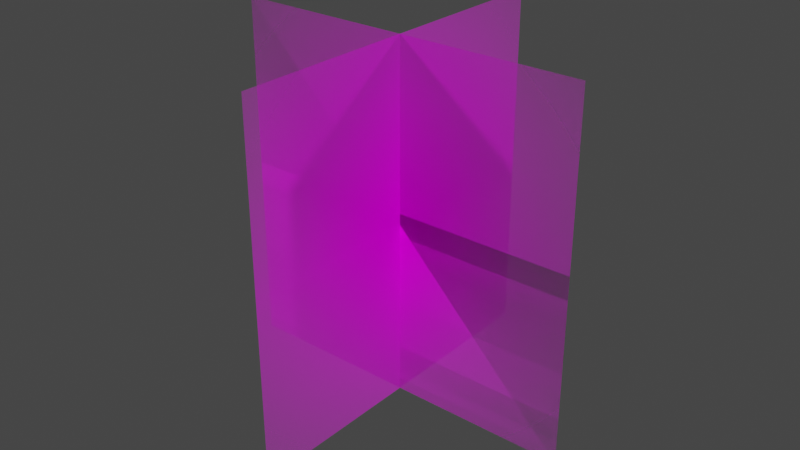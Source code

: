 # Source: GrassMain.blend  (saved by Blender 3.3.6; exported with 4.5.12 LTS)
import bpy
from mathutils import Matrix  # noqa: F401  (used for matrix-valued properties, if any)

bpy.ops.wm.read_factory_settings(use_empty=True)
scene = bpy.context.scene
scene.name = 'Scene'

# ---- collections
col_collection = bpy.data.collections.new('Collection'); scene.collection.children.link(col_collection)

# ---- images (referenced by path relative to the original .blend; pixels are not part of the script)
import os
ASSET_DIR = os.environ.get("B2B_ASSET_DIR", "")  # directory of the original .blend (textures are referenced by path, not embedded)
HERE = os.path.dirname(os.path.abspath(__file__))  # packed textures are extracted next to this script under _unpacked/

def load_image(name, relpath, width, height, colorspace="sRGB"):
    """Load a texture the original file referenced (path relative to the .blend, or extracted next to this script)."""
    p = next((c for c in (os.path.join(HERE, relpath), os.path.join(ASSET_DIR, relpath)) if relpath and os.path.exists(c)), "")
    if p:
        img = bpy.data.images.load(p, check_existing=True)
        img.name = name
    else:  # same state as the original file: an image datablock whose file is absent (Cycles renders it pink)
        img = bpy.data.images.new(name, width, height)
        img.source = "FILE"
        img.filepath = "//" + (relpath or name)
    img.colorspace_settings.name = colorspace
    return img
img_grass_png = load_image('Grass.png', 'Textures/Grass.png', 1024, 1024, 'sRGB')

# ---- materials (node trees are filled in below, after node groups)
mat_grass = bpy.data.materials.new('Grass')
mat_grass.use_transparent_shadow = False

# ---- material node trees
mat_grass.use_nodes = True; mat_grass.node_tree.nodes.clear()
_N = mat_grass.node_tree.nodes; _L = mat_grass.node_tree.links
n0 = _N.new('ShaderNodeOutputMaterial'); n0.name = 'Material Output'; n0.location = (300, 300)
n1 = _N.new('ShaderNodeTexImage'); n1.name = 'Image Texture'; n1.location = (-200, 300)
n1.image = img_grass_png
n1.extension = 'CLIP'
n2 = _N.new('ShaderNodeBsdfPrincipled'); n2.name = 'Principled BSDF'; n2.location = (0, 300)
n2.distribution = 'GGX'
n2.subsurface_method = 'RANDOM_WALK_SKIN'
n2.inputs[3].default_value = 1.45
n2.inputs[13].default_value = 0.0
n2.inputs[27].default_value = (0.0, 0.0, 0.0, 1.0)
n2.inputs[28].default_value = 1.0
_L.new(n1.outputs[0], n2.inputs[0])
_L.new(n1.outputs[1], n2.inputs[4])
_L.new(n2.outputs[0], n0.inputs[0])
n0.is_active_output = True

# ---- world
world_world = bpy.data.worlds.new('World'); scene.world = world_world
world_world.use_nodes = True; world_world.node_tree.nodes.clear()
_N = world_world.node_tree.nodes; _L = world_world.node_tree.links
n0 = _N.new('ShaderNodeOutputWorld'); n0.name = 'World Output'; n0.location = (300, 300)
n1 = _N.new('ShaderNodeBackground'); n1.name = 'Background'; n1.location = (10, 300)
n1.inputs[0].default_value = (0.05088, 0.05088, 0.05088, 1.0)
_L.new(n1.outputs[0], n0.inputs[0])
n0.is_active_output = True
world_world.color = (0.05088, 0.05088, 0.05088)
world_world.use_sun_shadow = False
world_world.sun_shadow_jitter_overblur = 0.0

# ---- meshes
me_grass = bpy.data.meshes.new('Grass')
me_grass.from_pydata([(0.1406, 1.529e-14, -3.967e-08), (-0.1406, -1.858e-14, 5.197e-08), (0.1406, 0.2812, 5.197e-08), (-0.1406, 0.2812, 1.436e-07), (-3.967e-08, 6.035e-08, -0.1406), (5.644e-08, -3.52e-08, 0.1406), (-5.253e-08, 0.2813, -0.1406), (5.197e-08, 0.2812, 0.1406)], [], [(0, 1, 3, 2), (4, 5, 7, 6)])
_uv = me_grass.uv_layers.new(name='UVMap')
_uv.uv.foreach_set('vector', [0.0, 0.0, 1.0, 0.0, 1.0, 1.0, 0.0, 1.0, 0.0, 0.0, 1.0, 0.0, 1.0, 1.0, 0.0, 1.0])
me_grass.materials.append(mat_grass)
me_grass.use_remesh_fix_poles = True
me_grass.use_remesh_preserve_attributes = False
me_grass.update()
me_grass_001 = bpy.data.meshes.new('Grass.001')
me_grass_001.from_pydata([(0.1406, 1.529e-14, -3.967e-08), (-0.1406, -1.858e-14, 5.197e-08), (0.1406, 0.2812, 5.197e-08), (-0.1406, 0.2812, 1.436e-07)], [], [(0, 1, 3, 2)])
_uv = me_grass_001.uv_layers.new(name='UVMap')
_uv.uv.foreach_set('vector', [0.0, 0.0, 1.0, 0.0, 1.0, 1.0, 0.0, 1.0])
me_grass_001.materials.append(mat_grass)
me_grass_001.use_remesh_fix_poles = True
me_grass_001.use_remesh_preserve_attributes = False
me_grass_001.update()

# ---- objects
ob_grass_lod0 = bpy.data.objects.new('Grass_LOD0', me_grass)
ob_grass_lod1 = bpy.data.objects.new('Grass_LOD1', me_grass_001)

# ---- transforms, parenting, visibility, modifiers, constraints
ob_grass_lod0.location = (0.0, 0.0, 0.0)
ob_grass_lod0.rotation_euler = (1.571, -0.0, 0.0)
ob_grass_lod1.location = (0.0, 0.0, 0.0)
ob_grass_lod1.rotation_euler = (1.571, -0.0, 0.0)

# ---- collection membership
col_collection.objects.link(ob_grass_lod0)
col_collection.objects.link(ob_grass_lod1)

# ---- scene / render settings (as saved in the file)
scene.frame_start = 1; scene.frame_end = 250; scene.frame_set(2)
scene.render.engine = 'BLENDER_EEVEE_NEXT'
scene.cycles.sampling_pattern = 'TABULATED_SOBOL'
scene.cycles.use_light_tree = False
scene.view_settings.view_transform = 'Filmic'
bpy.context.view_layer.update()

# ---- added for rendering (the .blend has no active camera and no usable light): camera, sun
cam_auto = bpy.data.cameras.new('AutoCamera')
cam_auto.lens = 50.0
cam_auto.sensor_width = 36.0
cam_auto.clip_end = 1000.0
ob_auto_camera = bpy.data.objects.new('AutoCamera', cam_auto)
scene.collection.objects.link(ob_auto_camera)
ob_auto_camera.location = (0.450713, -0.540856, 0.501196)
ob_auto_camera.rotation_euler = (1.09748, -7.21219e-08, 0.694738)
scene.camera = ob_auto_camera
light_auto_sun = bpy.data.lights.new('AutoSun', 'SUN')
light_auto_sun.energy = 3.0
light_auto_sun.angle = 0.0523599
ob_auto_sun = bpy.data.objects.new('AutoSun', light_auto_sun)
scene.collection.objects.link(ob_auto_sun)
ob_auto_sun.rotation_euler = (0.872665, 0.174533, 0.523599)
bpy.context.view_layer.update()
